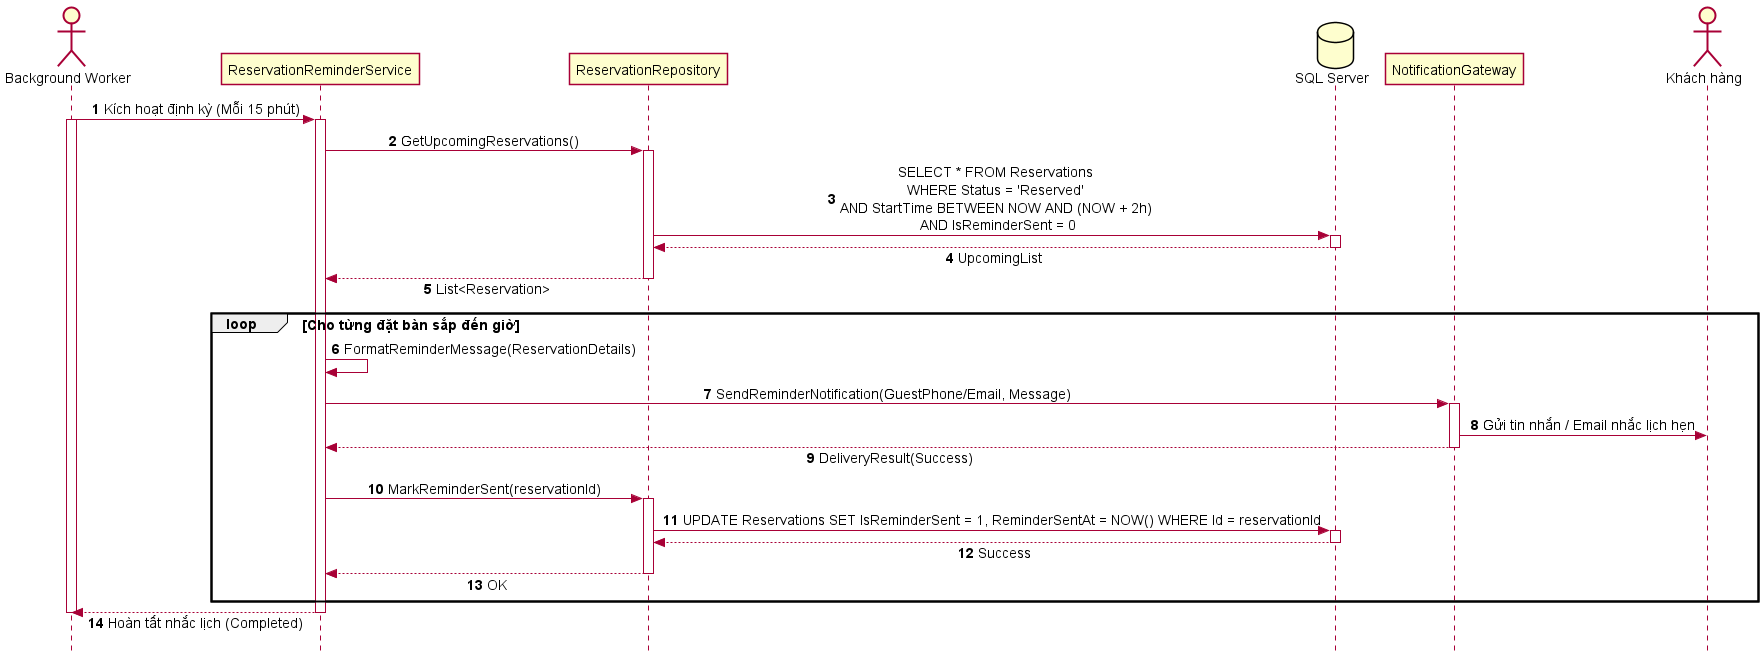

The diagram above was rendered by PlantUML. Its source (embedded in the PNG):
@startuml SD_UC_S3_Gui_Thong_Bao_Nhac_Hen_Dat_Ban
autonumber
skinparam style strictuml
skinparam sequenceMessageAlign center
skinparam responseMessageBelowArrow true
skinparam defaultFontName "Segoe UI", Arial, sans-serif
skinparam defaultFontSize 14

actor "Background Worker" as Worker
participant "ReservationReminderService" as Service
participant "ReservationRepository" as Repo
database "SQL Server" as DB
participant "NotificationGateway" as Gateway
actor "Khách hàng" as Guest

Worker -> Service: Kích hoạt định kỳ (Mỗi 15 phút)
activate Worker
activate Service

Service -> Repo: GetUpcomingReservations()
activate Repo
Repo -> DB: SELECT * FROM Reservations \nWHERE Status = 'Reserved' \nAND StartTime BETWEEN NOW AND (NOW + 2h) \nAND IsReminderSent = 0
activate DB
DB --> Repo: UpcomingList
deactivate DB
Repo --> Service: List<Reservation>
deactivate Repo

loop Cho từng đặt bàn sắp đến giờ
    Service -> Service: FormatReminderMessage(ReservationDetails)
    Service -> Gateway: SendReminderNotification(GuestPhone/Email, Message)
    activate Gateway
    Gateway -> Guest: Gửi tin nhắn / Email nhắc lịch hẹn
    Gateway --> Service: DeliveryResult(Success)
    deactivate Gateway
    
    Service -> Repo: MarkReminderSent(reservationId)
    activate Repo
    Repo -> DB: UPDATE Reservations SET IsReminderSent = 1, ReminderSentAt = NOW() WHERE Id = reservationId
    activate DB
    DB --> Repo: Success
    deactivate DB
    Repo --> Service: OK
    deactivate Repo
end

Service --> Worker: Hoàn tất nhắc lịch (Completed)
deactivate Service
deactivate Worker
@enduml